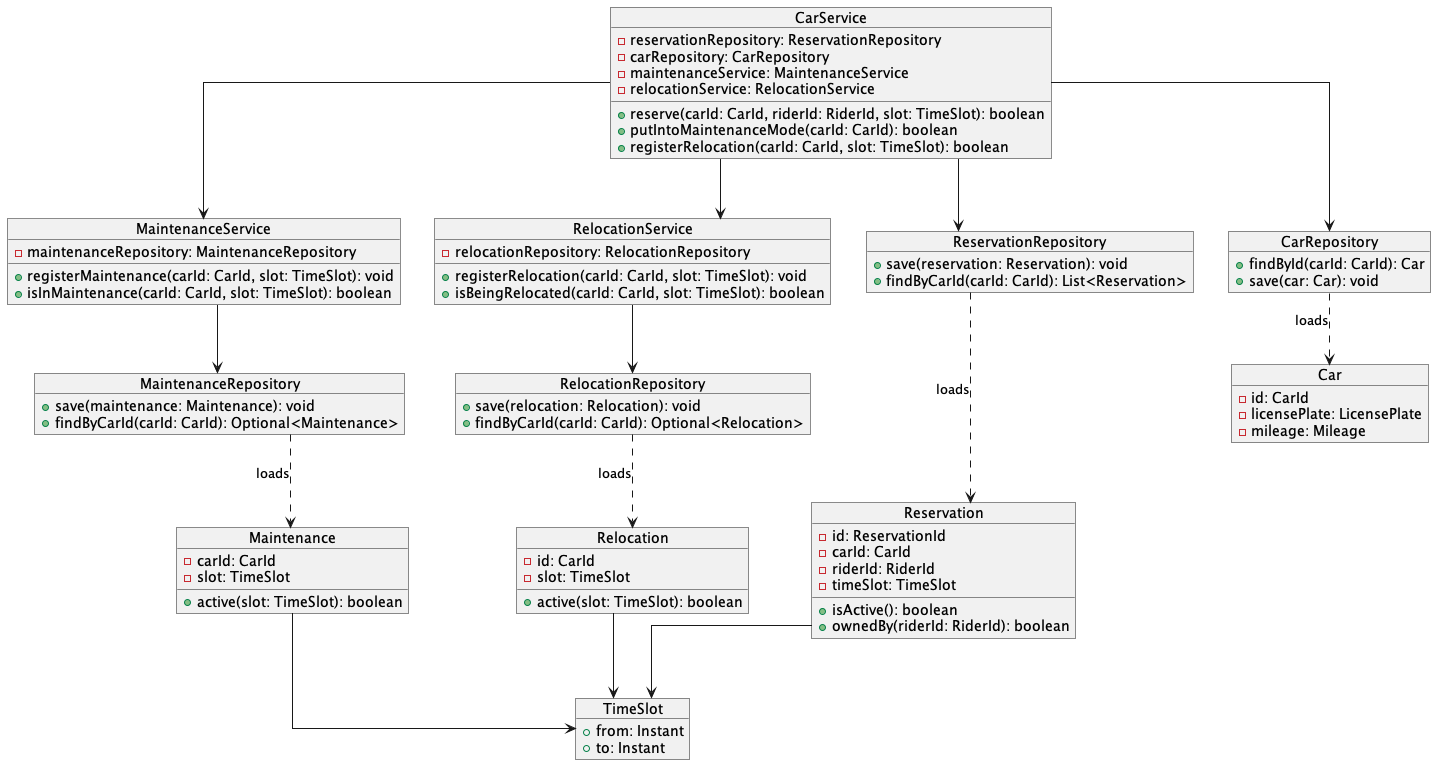

The diagram above was rendered by PlantUML. Its source (embedded in the PNG):
@startuml
skinparam MinClassWidth 100
skinparam linetype ortho

object Car {
  - id: CarId
  - licensePlate: LicensePlate
  - mileage: Mileage
}

object Reservation {
  - id: ReservationId
  - carId: CarId
  - riderId: RiderId
  - timeSlot: TimeSlot
  __
  + isActive(): boolean
  + ownedBy(riderId: RiderId): boolean
}

object Maintenance {
  - carId: CarId
  - slot: TimeSlot
  __
  + active(slot: TimeSlot): boolean
}

object Relocation {
  - id: CarId
  - slot: TimeSlot
  __
  + active(slot: TimeSlot): boolean
}

object CarService {
  - reservationRepository: ReservationRepository
  - carRepository: CarRepository
  - maintenanceService: MaintenanceService
  - relocationService: RelocationService
  __
  + reserve(carId: CarId, riderId: RiderId, slot: TimeSlot): boolean
  + putIntoMaintenanceMode(carId: CarId): boolean
  + registerRelocation(carId: CarId, slot: TimeSlot): boolean
}

object MaintenanceService {
  - maintenanceRepository: MaintenanceRepository
  __
  + registerMaintenance(carId: CarId, slot: TimeSlot): void
  + isInMaintenance(carId: CarId, slot: TimeSlot): boolean
}

object RelocationService {
  - relocationRepository: RelocationRepository
  __
  + registerRelocation(carId: CarId, slot: TimeSlot): void
  + isBeingRelocated(carId: CarId, slot: TimeSlot): boolean
}

object ReservationRepository {
  + save(reservation: Reservation): void
  + findByCarId(carId: CarId): List<Reservation>
}

object MaintenanceRepository {
  + save(maintenance: Maintenance): void
  + findByCarId(carId: CarId): Optional<Maintenance>
}

object RelocationRepository {
  + save(relocation: Relocation): void
  + findByCarId(carId: CarId): Optional<Relocation>
}

object CarRepository {
  + findById(carId: CarId): Car
  + save(car: Car): void
}

object TimeSlot {
  + from: Instant
  + to: Instant
}

CarService --> ReservationRepository
CarService --> CarRepository
CarService --> MaintenanceService
CarService --> RelocationService

MaintenanceService --> MaintenanceRepository

RelocationService --> RelocationRepository

ReservationRepository ..> Reservation : «loads»
MaintenanceRepository ..> Maintenance : «loads»
RelocationRepository ..> Relocation : «loads»
CarRepository ..> Car : «loads»

Maintenance --> TimeSlot
Relocation --> TimeSlot
Reservation --> TimeSlot

@enduml